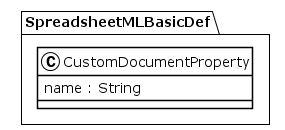

The diagram above was rendered by PlantUML. Its source (embedded in the PNG):
@startuml
!theme plain
package SpreadsheetMLBasicDef {
class CustomDocumentProperty {
	 name : String
}
}
@enduml